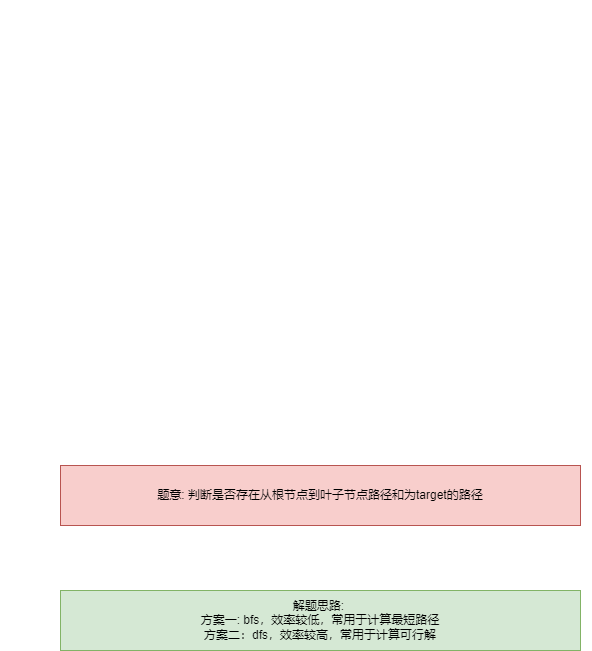

The diagram above was exported from draw.io. Its source (the exported page's mxGraphModel, read from the mxfile embedded in the PNG):
<mxGraphModel dx="1434" dy="746" grid="1" gridSize="10" guides="1" tooltips="1" connect="1" arrows="1" fold="1" page="1" pageScale="1" pageWidth="827" pageHeight="1169" math="0" shadow="0">
  <root>
    <mxCell id="0" />
    <mxCell id="1" parent="0" />
    <mxCell id="HwUSKv8BdztyH1P6dhcw-1" value="" style="shape=image;verticalLabelPosition=bottom;labelBackgroundColor=default;verticalAlign=top;aspect=fixed;imageAspect=0;image=https://assets.leetcode.com/uploads/2021/01/18/pathsum1.jpg;" vertex="1" parent="1">
      <mxGeometry x="100" y="90" width="592" height="421" as="geometry" />
    </mxCell>
    <mxCell id="HwUSKv8BdztyH1P6dhcw-2" value="题意: 判断是否存在从根节点到叶子节点路径和为target的路径" style="rounded=0;whiteSpace=wrap;html=1;fillColor=#f8cecc;strokeColor=#b85450;" vertex="1" parent="1">
      <mxGeometry x="160" y="555" width="520" height="60" as="geometry" />
    </mxCell>
    <mxCell id="HwUSKv8BdztyH1P6dhcw-4" value="解题思路:&amp;nbsp;&lt;div&gt;方案一: bfs，效率较低，常用于计算最短路径&lt;/div&gt;&lt;div&gt;方案二：dfs，效率较高，常用于计算可行解&lt;/div&gt;" style="rounded=0;whiteSpace=wrap;html=1;fillColor=#d5e8d4;strokeColor=#82b366;" vertex="1" parent="1">
      <mxGeometry x="160" y="680" width="520" height="60" as="geometry" />
    </mxCell>
  </root>
</mxGraphModel>